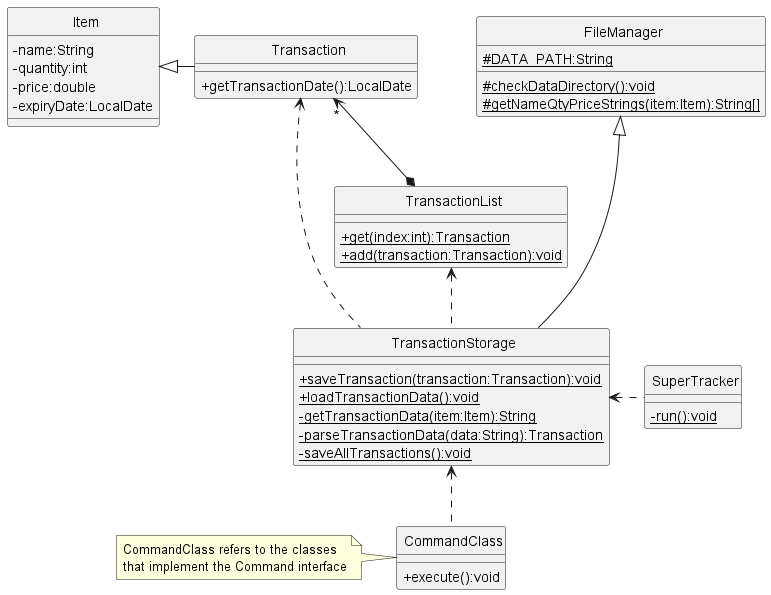

The diagram above was rendered by PlantUML. Its source (embedded in the PNG):
@startuml
skinparam classAttributeIconSize 0
skinparam CircledCharacterFontSize 0
skinparam CircledCharacterRadius 0

class SuperTracker
class FileManager
class TransactionList
class Transaction
class CommandClass
class TransactionStorage
class Item

Item <|- Transaction
FileManager <|--- TransactionStorage
TransactionList <.. TransactionStorage
Transaction <.. TransactionStorage
Transaction "*" <--* TransactionList
TransactionStorage <.. CommandClass
TransactionStorage <. SuperTracker

class FileManager {
    {static}#DATA_PATH:String
    {static}#checkDataDirectory():void
    {static}#getNameQtyPriceStrings(item:Item):String[]
}

class TransactionStorage {
    {static}+saveTransaction(transaction:Transaction):void
    {static}+loadTransactionData():void
    {static}-getTransactionData(item:Item):String
    {static}-parseTransactionData(data:String):Transaction
    {static}-saveAllTransactions():void
}

class SuperTracker {
    {static}-run():void
}

class CommandClass {
    +execute():void
}

class TransactionList {
    {static}+get(index:int):Transaction
    {static}+add(transaction:Transaction):void
}

class Transaction {
    +getTransactionDate():LocalDate
}

class Item {
    -name:String
    -quantity:int
    -price:double
    -expiryDate:LocalDate
}

note left of CommandClass
    CommandClass refers to the classes
    that implement the Command interface
endnote

@enduml